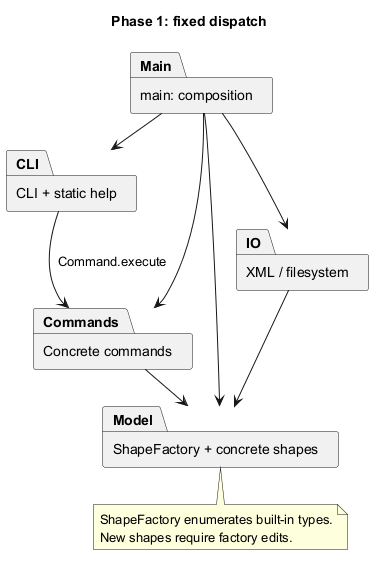

The diagram above was rendered by PlantUML. Its source (embedded in the PNG):
@startuml
!pragma layout smetana
title Phase 1: fixed dispatch
package "main: composition" as Main
package "CLI + static help" as CLI
package "Concrete commands" as Commands
package "ShapeFactory + concrete shapes" as Model
package "XML / filesystem" as IO
Main --> CLI
Main --> Commands
Main --> Model
Main --> IO
CLI --> Commands : Command.execute
Commands --> Model
IO --> Model
note bottom of Model
ShapeFactory enumerates built-in types.
New shapes require factory edits.
end note
@enduml